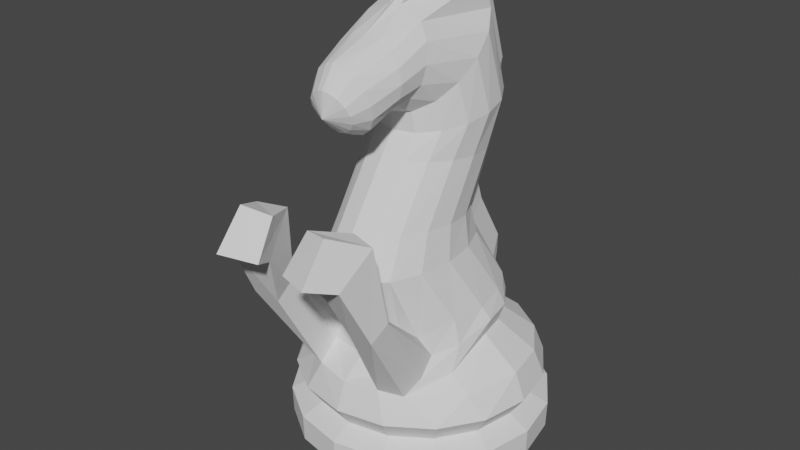 # Source: knight.blend  (saved by Blender 2.80.75; exported with 4.5.12 LTS)
import bpy
from mathutils import Matrix  # noqa: F401  (used for matrix-valued properties, if any)

bpy.ops.wm.read_factory_settings(use_empty=True)
scene = bpy.context.scene
scene.name = 'Scene'

# ---- collections
col_collection = bpy.data.collections.new('Collection'); scene.collection.children.link(col_collection)

# ---- world
world_world = bpy.data.worlds.new('World'); scene.world = world_world
world_world.use_nodes = True; world_world.node_tree.nodes.clear()
_N = world_world.node_tree.nodes; _L = world_world.node_tree.links
n0 = _N.new('ShaderNodeOutputWorld'); n0.name = 'World Output'; n0.location = (300, 300)
n1 = _N.new('ShaderNodeBackground'); n1.name = 'Background'; n1.location = (10, 300)
n1.inputs[0].default_value = (0.05088, 0.05088, 0.05088, 1.0)
_L.new(n1.outputs[0], n0.inputs[0])
n0.is_active_output = True
world_world.color = (0.05088, 0.05088, 0.05088)
world_world.use_sun_shadow = False
world_world.sun_shadow_jitter_overblur = 0.0

# ---- meshes
me_cylinder = bpy.data.meshes.new('Cylinder')
me_cylinder.from_pydata([(0.0, 1.0, 0.0), (0.0, 1.007, 0.2077), (0.3827, 0.9239, 0.0), (0.3853, 0.9301, 0.2077), (0.7071, 0.7071, 0.0), (0.7119, 0.7119, 0.2077), (0.9239, 0.3827, 0.0), (0.9301, 0.3853, 0.2077), (1.0, -4.371e-08, 0.0), (1.007, -4.401e-08, 0.2077), (0.9239, -0.3827, 0.0), (0.9301, -0.3853, 0.2077), (0.7071, -0.7071, 0.0), (0.7119, -0.7119, 0.2077), (0.3827, -0.9239, 0.0), (0.3853, -0.9301, 0.2077), (1.51e-07, -1.0, 0.0), (1.52e-07, -1.007, 0.2077), (1.526e-17, 0.8426, 0.2898), (0.3224, 0.7785, 0.2898), (0.5958, 0.5958, 0.2898), (0.7785, 0.3224, 0.2898), (0.8426, -3.683e-08, 0.2898), (0.7785, -0.3224, 0.2898), (0.5958, -0.5958, 0.2898), (0.3224, -0.7785, 0.2898), (1.272e-07, -0.8426, 0.2898), (1.526e-17, 0.8426, 0.2898), (0.3224, 0.7785, 0.2898), (0.5958, 0.5958, 0.2898), (0.7785, 0.3224, 0.2898), (0.8426, -3.683e-08, 0.2898), (0.7785, -0.3224, 0.2898), (0.5958, -0.5958, 0.2898), (0.3224, -0.7785, 0.2898), (1.272e-07, -0.8426, 0.2898), (1.738e-17, 0.96, 0.4608), (0.3674, 0.8869, 0.4608), (0.6788, 0.6788, 0.4608), (0.8869, 0.3674, 0.4608), (0.96, -4.196e-08, 0.4608), (0.8869, -0.3674, 0.4608), (0.6788, -0.6788, 0.4608), (0.3674, -0.8869, 0.4608), (1.45e-07, -0.96, 0.4608), (1.592e-17, 0.8791, 0.666), (0.3364, 0.8122, 0.666), (0.6216, 0.6216, 0.666), (0.8122, 0.3364, 0.666), (0.8791, -3.843e-08, 0.666), (0.7566, -0.4149, 0.629), (0.43, -0.7286, 0.6525), (0.2691, -0.8271, 0.6907), (1.327e-07, -0.8791, 0.666), (1.074e-17, 0.5931, 0.8849), (0.227, 0.548, 0.8849), (0.4194, 0.4194, 0.8849), (0.548, 0.227, 0.8849), (0.5931, -2.593e-08, 0.8849), (0.5928, -0.3899, 0.7489), (0.4749, -0.5933, 0.7565), (0.3014, -0.6264, 0.7943), (0.0, -0.6892, 0.8131), (1.155e-17, 0.6382, 1.022), (0.2442, 0.5896, 1.022), (0.4513, 0.4513, 1.022), (0.5896, 0.2442, 1.022), (0.6382, -2.79e-08, 1.022), (0.5816, -0.2968, 0.9293), (0.4735, -0.4769, 0.8911), (0.2711, -0.6198, 0.9033), (0.0, -0.6239, 0.9725), (0.2731, 0.2947, 3.403), (0.2229, 0.6045, 1.143), (0.4119, 0.4547, 1.139), (0.5381, 0.2305, 1.132), (0.5824, -0.03393, 1.124), (0.5381, -0.2984, 1.116), (0.4119, -0.5561, 1.047), (0.2777, -0.5855, 1.014), (0.0, -0.7343, 1.107), (0.3555, -0.9839, 1.443), (0.1686, 0.3915, 1.532), (0.3116, 0.2417, 1.533), (0.4071, 0.01739, 1.534), (0.4407, -0.2472, 1.535), (0.4071, -0.5118, 1.537), (0.3116, -0.736, 1.538), (0.1686, -0.8859, 1.539), (0.0, -0.9385, 1.539), (0.5325, -1.183, 1.355), (0.1527, 0.3266, 1.747), (0.2821, 0.2055, 1.757), (0.3686, 0.02433, 1.772), (0.399, -0.1894, 1.79), (0.3686, -0.4031, 1.807), (0.2821, -0.5843, 1.822), (0.1527, -0.7053, 1.832), (0.0, -0.7478, 1.836), (0.2949, -1.064, 2.035), (0.153, 0.5223, 2.169), (0.2827, 0.4128, 2.182), (0.3693, 0.2489, 2.2), (0.3997, 0.05559, 2.222), (0.3693, -0.1377, 2.244), (0.2827, -0.3016, 2.263), (0.153, -0.4111, 2.276), (0.0, -0.4496, 2.28), (0.5528, -1.039, 1.454), (0.1705, 0.6175, 2.595), (0.315, 0.5093, 2.577), (0.4115, 0.3473, 2.551), (0.4455, 0.1563, 2.52), (0.4115, -0.03472, 2.489), (0.315, -0.1967, 2.463), (0.1705, -0.3049, 2.446), (0.0, -0.3429, 2.44), (0.3283, -1.169, 1.345), (0.1525, 0.4529, 3.251), (0.2818, 0.3622, 3.175), (0.3682, 0.2264, 3.06), (0.3985, 0.06626, 2.925), (0.3682, -0.09391, 2.79), (0.2818, -0.2297, 2.675), (0.1525, -0.3204, 2.598), (0.0, -0.3523, 2.571), (0.0, -0.2987, 3.326), (0.04795, -0.3027, 3.3), (0.2217, -0.3142, 3.223), (0.2896, -0.3391, 3.111), (0.3135, -0.3689, 2.968), (0.2896, -0.3892, 2.834), (0.2217, -0.42, 2.733), (0.12, -0.4314, 2.657), (0.0, -0.4355, 2.63), (0.0, -0.6067, 3.161), (0.1137, -0.6056, 3.141), (0.2101, -0.6026, 3.083), (0.2745, -0.5981, 2.997), (0.2971, -0.5928, 2.895), (0.2745, -0.5875, 2.793), (0.2101, -0.583, 2.707), (0.1137, -0.58, 2.649), (0.0, -0.5789, 2.629), (0.0, -0.9035, 3.056), (0.06067, -0.8971, 3.039), (0.146, -0.8779, 2.984), (0.2057, -0.8487, 2.898), (0.2306, -0.8141, 2.797), (0.2169, -0.7792, 2.694), (0.1668, -0.7495, 2.605), (0.08776, -0.7294, 2.545), (0.0, -0.7219, 2.521), (0.0, -1.004, 2.902), (0.04391, -0.9986, 2.893), (0.1047, -0.9829, 2.86), (0.1469, -0.9594, 2.809), (0.164, -0.9318, 2.748), (0.1535, -0.9041, 2.685), (0.117, -0.8807, 2.631), (0.05992, -0.8651, 2.594), (0.0, -0.8596, 2.579), (0.0, -1.016, 2.717), (0.1289, 0.7905, 1.101), (0.0, 0.839, 1.101), (0.1203, 0.8054, 1.223), (0.0, 0.858, 1.224), (0.09868, 0.5924, 1.612), (0.0, 0.645, 1.612), (0.09231, 0.5274, 1.826), (0.0, 0.5699, 1.823), (0.09242, 0.7231, 2.249), (0.0, 0.7616, 2.244), (0.09941, 0.7917, 2.681), (0.0, 0.8297, 2.687), (0.09224, 0.5467, 3.461), (0.0, 0.5786, 3.488), (0.07924, -0.1861, 3.47), (0.0, -0.182, 3.496), (0.195, -1.346, 1.775), (0.5153, -1.134, 2.035), (0.4832, -1.418, 1.816), (0.1519, -1.336, 2.117), (0.1076, -1.525, 1.861), (0.366, -1.411, 2.162), (0.3763, -1.631, 1.889)], [], [(0, 1, 3, 2), (2, 3, 5, 4), (4, 5, 7, 6), (6, 7, 9, 8), (8, 9, 11, 10), (10, 11, 13, 12), (12, 13, 15, 14), (14, 15, 17, 16), (9, 7, 21, 22), (15, 13, 24, 25), (5, 3, 19, 20), (11, 9, 22, 23), (17, 15, 25, 26), (3, 1, 18, 19), (7, 5, 20, 21), (13, 11, 23, 24), (20, 19, 28, 29), (25, 24, 33, 34), (23, 22, 31, 32), (21, 20, 29, 30), (19, 18, 27, 28), (26, 25, 34, 35), (24, 23, 32, 33), (22, 21, 30, 31), (34, 33, 42, 43), (32, 31, 40, 41), (30, 29, 38, 39), (28, 27, 36, 37), (35, 34, 43, 44), (33, 32, 41, 42), (31, 30, 39, 40), (29, 28, 37, 38), (37, 36, 45, 46), (44, 43, 52, 53), (42, 41, 50, 51), (40, 39, 48, 49), (38, 37, 46, 47), (43, 42, 51, 52), (41, 40, 49, 50), (39, 38, 47, 48), (51, 50, 59, 60), (49, 48, 57, 58), (47, 46, 55, 56), (61, 117, 81, 70), (50, 49, 58, 59), (48, 47, 56, 57), (46, 45, 54, 55), (53, 52, 61, 62), (79, 70, 81), (59, 58, 67, 68), (57, 56, 65, 66), (55, 54, 63, 64), (62, 61, 70, 71), (60, 59, 68, 69), (58, 57, 66, 67), (56, 55, 64, 65), (68, 67, 76, 77), (66, 65, 74, 75), (73, 64, 163, 165), (71, 70, 79, 80), (69, 68, 77, 78), (67, 66, 75, 76), (65, 64, 73, 74), (52, 117, 61), (79, 78, 87, 88), (77, 76, 85, 86), (75, 74, 83, 84), (64, 63, 164, 163), (80, 79, 88, 89), (78, 77, 86, 87), (76, 75, 84, 85), (74, 73, 82, 83), (127, 118, 175, 177), (89, 88, 97, 98), (87, 86, 95, 96), (85, 84, 93, 94), (83, 82, 91, 92), (88, 87, 96, 97), (86, 85, 94, 95), (84, 83, 92, 93), (96, 95, 104, 105), (94, 93, 102, 103), (92, 91, 100, 101), (97, 96, 105, 106), (95, 94, 103, 104), (93, 92, 101, 102), (100, 91, 169, 171), (98, 97, 106, 107), (106, 105, 114, 115), (104, 103, 112, 113), (102, 101, 110, 111), (82, 73, 165, 167), (107, 106, 115, 116), (105, 104, 113, 114), (103, 102, 111, 112), (101, 100, 109, 110), (113, 112, 121, 122), (111, 110, 119, 120), (118, 109, 173, 175), (116, 115, 124, 125), (114, 113, 122, 123), (112, 111, 120, 121), (110, 109, 118, 119), (115, 114, 123, 124), (125, 124, 133, 134), (123, 122, 131, 132), (121, 120, 129, 130), (118, 127, 72), (124, 123, 132, 133), (122, 121, 130, 131), (120, 119, 128, 129), (109, 100, 171, 173), (130, 129, 138, 139), (128, 127, 136, 137), (133, 132, 141, 142), (131, 130, 139, 140), (129, 128, 137, 138), (127, 126, 135, 136), (134, 133, 142, 143), (132, 131, 140, 141), (142, 141, 150, 151), (140, 139, 148, 149), (138, 137, 146, 147), (136, 135, 144, 145), (143, 142, 151, 152), (141, 140, 149, 150), (139, 138, 147, 148), (137, 136, 145, 146), (147, 146, 155, 156), (145, 144, 153, 154), (152, 151, 160, 161), (150, 149, 158, 159), (148, 147, 156, 157), (146, 145, 154, 155), (151, 150, 159, 160), (149, 148, 157, 158), (161, 160, 162), (159, 158, 162), (157, 156, 162), (155, 154, 162), (160, 159, 162), (158, 157, 162), (156, 155, 162), (154, 153, 162), (163, 164, 166, 165), (165, 166, 168, 167), (167, 168, 170, 169), (169, 170, 172, 171), (171, 172, 174, 173), (173, 174, 176, 175), (175, 176, 178, 177), (126, 127, 177, 178), (91, 82, 167, 169), (51, 60, 90), (127, 128, 72), (119, 118, 72), (128, 119, 72), (81, 117, 179, 99), (52, 51, 90, 117), (81, 108, 78, 79), (179, 181, 185, 183), (108, 81, 99, 180), (90, 108, 180, 181), (117, 90, 181, 179), (183, 185, 184, 182), (181, 180, 184, 185), (180, 99, 182, 184), (99, 179, 183, 182), (60, 69, 108, 90), (69, 78, 108), (0, 2, 4, 6, 8, 10, 12, 14, 16)])
_uv = me_cylinder.uv_layers.new(name='UVMap')
_uv.uv.foreach_set('vector', [1.0, 0.5, 1.0, 1.0, 0.9375, 1.0, 0.9375, 0.5, 0.9375, 0.5, 0.9375, 1.0, 0.875, 1.0, 0.875, 0.5, 0.875, 0.5, 0.875, 1.0, 0.8125, 1.0, 0.8125, 0.5, 0.8125, 0.5, 0.8125, 1.0, 0.75, 1.0, 0.75, 0.5, 0.75, 0.5, 0.75, 1.0, 0.6875, 1.0, 0.6875, 0.5, 0.6875, 0.5, 0.6875, 1.0, 0.625, 1.0, 0.625, 0.5, 0.625, 0.5, 0.625, 1.0, 0.5625, 1.0, 0.5625, 0.5, 0.5625, 0.5, 0.5625, 1.0, 0.5, 1.0, 0.5, 0.5, 0.75, 1.0, 0.8125, 1.0, 0.8125, 1.0, 0.75, 1.0, 0.5625, 1.0, 0.625, 1.0, 0.625, 1.0, 0.5625, 1.0, 0.875, 1.0, 0.9375, 1.0, 0.9375, 1.0, 0.875, 1.0, 0.6875, 1.0, 0.75, 1.0, 0.75, 1.0, 0.6875, 1.0, 0.5, 1.0, 0.5625, 1.0, 0.5625, 1.0, 0.5, 1.0, 0.9375, 1.0, 1.0, 1.0, 1.0, 1.0, 0.9375, 1.0, 0.8125, 1.0, 0.875, 1.0, 0.875, 1.0, 0.8125, 1.0, 0.625, 1.0, 0.6875, 1.0, 0.6875, 1.0, 0.625, 1.0, 0.875, 1.0, 0.9375, 1.0, 0.9375, 1.0, 0.875, 1.0, 0.5625, 1.0, 0.625, 1.0, 0.625, 1.0, 0.5625, 1.0, 0.6875, 1.0, 0.75, 1.0, 0.75, 1.0, 0.6875, 1.0, 0.8125, 1.0, 0.875, 1.0, 0.875, 1.0, 0.8125, 1.0, 0.9375, 1.0, 1.0, 1.0, 1.0, 1.0, 0.9375, 1.0, 0.5, 1.0, 0.5625, 1.0, 0.5625, 1.0, 0.5, 1.0, 0.625, 1.0, 0.6875, 1.0, 0.6875, 1.0, 0.625, 1.0, 0.75, 1.0, 0.8125, 1.0, 0.8125, 1.0, 0.75, 1.0, 0.5625, 1.0, 0.625, 1.0, 0.625, 1.0, 0.5625, 1.0, 0.6875, 1.0, 0.75, 1.0, 0.75, 1.0, 0.6875, 1.0, 0.8125, 1.0, 0.875, 1.0, 0.875, 1.0, 0.8125, 1.0, 0.9375, 1.0, 1.0, 1.0, 1.0, 1.0, 0.9375, 1.0, 0.5, 1.0, 0.5625, 1.0, 0.5625, 1.0, 0.5, 1.0, 0.625, 1.0, 0.6875, 1.0, 0.6875, 1.0, 0.625, 1.0, 0.75, 1.0, 0.8125, 1.0, 0.8125, 1.0, 0.75, 1.0, 0.875, 1.0, 0.9375, 1.0, 0.9375, 1.0, 0.875, 1.0, 0.9375, 1.0, 1.0, 1.0, 1.0, 1.0, 0.9375, 1.0, 0.5, 1.0, 0.5625, 1.0, 0.5625, 1.0, 0.5, 1.0, 0.625, 1.0, 0.6875, 1.0, 0.6875, 1.0, 0.625, 1.0, 0.75, 1.0, 0.8125, 1.0, 0.8125, 1.0, 0.75, 1.0, 0.875, 1.0, 0.9375, 1.0, 0.9375, 1.0, 0.875, 1.0, 0.5625, 1.0, 0.625, 1.0, 0.625, 1.0, 0.5625, 1.0, 0.6875, 1.0, 0.75, 1.0, 0.75, 1.0, 0.6875, 1.0, 0.8125, 1.0, 0.875, 1.0, 0.875, 1.0, 0.8125, 1.0, 0.625, 1.0, 0.6875, 1.0, 0.6875, 1.0, 0.625, 1.0, 0.75, 1.0, 0.8125, 1.0, 0.8125, 1.0, 0.75, 1.0, 0.875, 1.0, 0.9375, 1.0, 0.9375, 1.0, 0.875, 1.0, 0.5625, 1.0, 0.5625, 1.0, 0.5625, 1.0, 0.5625, 1.0, 0.6875, 1.0, 0.75, 1.0, 0.75, 1.0, 0.6875, 1.0, 0.8125, 1.0, 0.875, 1.0, 0.875, 1.0, 0.8125, 1.0, 0.9375, 1.0, 1.0, 1.0, 1.0, 1.0, 0.9375, 1.0, 0.5, 1.0, 0.5625, 1.0, 0.5625, 1.0, 0.5, 1.0, 0.5625, 1.0, 0.5625, 1.0, 0.5625, 1.0, 0.6875, 1.0, 0.75, 1.0, 0.75, 1.0, 0.6875, 1.0, 0.8125, 1.0, 0.875, 1.0, 0.875, 1.0, 0.8125, 1.0, 0.9375, 1.0, 1.0, 1.0, 1.0, 1.0, 0.9375, 1.0, 0.5, 1.0, 0.5625, 1.0, 0.5625, 1.0, 0.5, 1.0, 0.625, 1.0, 0.6875, 1.0, 0.6875, 1.0, 0.625, 1.0, 0.75, 1.0, 0.8125, 1.0, 0.8125, 1.0, 0.75, 1.0, 0.875, 1.0, 0.9375, 1.0, 0.9375, 1.0, 0.875, 1.0, 0.6875, 1.0, 0.75, 1.0, 0.75, 1.0, 0.6875, 1.0, 0.8125, 1.0, 0.875, 1.0, 0.875, 1.0, 0.8125, 1.0, 0.9375, 1.0, 0.9375, 1.0, 0.9375, 1.0, 0.9375, 1.0, 0.5, 1.0, 0.5625, 1.0, 0.5625, 1.0, 0.5, 1.0, 0.625, 1.0, 0.6875, 1.0, 0.6875, 1.0, 0.625, 1.0, 0.75, 1.0, 0.8125, 1.0, 0.8125, 1.0, 0.75, 1.0, 0.875, 1.0, 0.9375, 1.0, 0.9375, 1.0, 0.875, 1.0, 0.5625, 1.0, 0.5625, 1.0, 0.5625, 1.0, 0.5625, 1.0, 0.625, 1.0, 0.625, 1.0, 0.5625, 1.0, 0.6875, 1.0, 0.75, 1.0, 0.75, 1.0, 0.6875, 1.0, 0.8125, 1.0, 0.875, 1.0, 0.875, 1.0, 0.8125, 1.0, 0.9375, 1.0, 1.0, 1.0, 1.0, 1.0, 0.9375, 1.0, 0.5, 1.0, 0.5625, 1.0, 0.5625, 1.0, 0.5, 1.0, 0.625, 1.0, 0.6875, 1.0, 0.6875, 1.0, 0.625, 1.0, 0.75, 1.0, 0.8125, 1.0, 0.8125, 1.0, 0.75, 1.0, 0.875, 1.0, 0.9375, 1.0, 0.9375, 1.0, 0.875, 1.0, 0.9375, 1.0, 0.9375, 1.0, 0.9375, 1.0, 0.9375, 1.0, 0.5, 1.0, 0.5625, 1.0, 0.5625, 1.0, 0.5, 1.0, 0.625, 1.0, 0.6875, 1.0, 0.6875, 1.0, 0.625, 1.0, 0.75, 1.0, 0.8125, 1.0, 0.8125, 1.0, 0.75, 1.0, 0.875, 1.0, 0.9375, 1.0, 0.9375, 1.0, 0.875, 1.0, 0.5625, 1.0, 0.625, 1.0, 0.625, 1.0, 0.5625, 1.0, 0.6875, 1.0, 0.75, 1.0, 0.75, 1.0, 0.6875, 1.0, 0.8125, 1.0, 0.875, 1.0, 0.875, 1.0, 0.8125, 1.0, 0.625, 1.0, 0.6875, 1.0, 0.6875, 1.0, 0.625, 1.0, 0.75, 1.0, 0.8125, 1.0, 0.8125, 1.0, 0.75, 1.0, 0.875, 1.0, 0.9375, 1.0, 0.9375, 1.0, 0.875, 1.0, 0.5625, 1.0, 0.625, 1.0, 0.625, 1.0, 0.5625, 1.0, 0.6875, 1.0, 0.75, 1.0, 0.75, 1.0, 0.6875, 1.0, 0.8125, 1.0, 0.875, 1.0, 0.875, 1.0, 0.8125, 1.0, 0.9375, 1.0, 0.9375, 1.0, 0.9375, 1.0, 0.9375, 1.0, 0.5, 1.0, 0.5625, 1.0, 0.5625, 1.0, 0.5, 1.0, 0.5625, 1.0, 0.625, 1.0, 0.625, 1.0, 0.5625, 1.0, 0.6875, 1.0, 0.75, 1.0, 0.75, 1.0, 0.6875, 1.0, 0.8125, 1.0, 0.875, 1.0, 0.875, 1.0, 0.8125, 1.0, 0.9375, 1.0, 0.9375, 1.0, 0.9375, 1.0, 0.9375, 1.0, 0.5, 1.0, 0.5625, 1.0, 0.5625, 1.0, 0.5, 1.0, 0.625, 1.0, 0.6875, 1.0, 0.6875, 1.0, 0.625, 1.0, 0.75, 1.0, 0.8125, 1.0, 0.8125, 1.0, 0.75, 1.0, 0.875, 1.0, 0.9375, 1.0, 0.9375, 1.0, 0.875, 1.0, 0.6875, 1.0, 0.75, 1.0, 0.75, 1.0, 0.6875, 1.0, 0.8125, 1.0, 0.875, 1.0, 0.875, 1.0, 0.8125, 1.0, 0.9375, 1.0, 0.9375, 1.0, 0.9375, 1.0, 0.9375, 1.0, 0.5, 1.0, 0.5625, 1.0, 0.5625, 1.0, 0.5, 1.0, 0.625, 1.0, 0.6875, 1.0, 0.6875, 1.0, 0.625, 1.0, 0.75, 1.0, 0.8125, 1.0, 0.8125, 1.0, 0.75, 1.0, 0.875, 1.0, 0.9375, 1.0, 0.9375, 1.0, 0.875, 1.0, 0.5625, 1.0, 0.625, 1.0, 0.625, 1.0, 0.5625, 1.0, 0.5, 1.0, 0.5625, 1.0, 0.5625, 1.0, 0.5, 1.0, 0.625, 1.0, 0.6875, 1.0, 0.6875, 1.0, 0.625, 1.0, 0.75, 1.0, 0.8125, 1.0, 0.8125, 1.0, 0.75, 1.0, 0.9375, 1.0, 0.9375, 1.0, 0.9375, 1.0, 0.5625, 1.0, 0.625, 1.0, 0.625, 1.0, 0.5625, 1.0, 0.6875, 1.0, 0.75, 1.0, 0.75, 1.0, 0.6875, 1.0, 0.8125, 1.0, 0.875, 1.0, 0.875, 1.0, 0.8125, 1.0, 0.9375, 1.0, 0.9375, 1.0, 0.9375, 1.0, 0.9375, 1.0, 0.75, 1.0, 0.8125, 1.0, 0.8125, 1.0, 0.75, 1.0, 0.875, 1.0, 0.9375, 1.0, 0.9375, 1.0, 0.875, 1.0, 0.5625, 1.0, 0.625, 1.0, 0.625, 1.0, 0.5625, 1.0, 0.6875, 1.0, 0.75, 1.0, 0.75, 1.0, 0.6875, 1.0, 0.8125, 1.0, 0.875, 1.0, 0.875, 1.0, 0.8125, 1.0, 0.9375, 1.0, 1.0, 1.0, 1.0, 1.0, 0.9375, 1.0, 0.5, 1.0, 0.5625, 1.0, 0.5625, 1.0, 0.5, 1.0, 0.625, 1.0, 0.6875, 1.0, 0.6875, 1.0, 0.625, 1.0, 0.5625, 1.0, 0.625, 1.0, 0.625, 1.0, 0.5625, 1.0, 0.6875, 1.0, 0.75, 1.0, 0.75, 1.0, 0.6875, 1.0, 0.8125, 1.0, 0.875, 1.0, 0.875, 1.0, 0.8125, 1.0, 0.9375, 1.0, 1.0, 1.0, 1.0, 1.0, 0.9375, 1.0, 0.5, 1.0, 0.5625, 1.0, 0.5625, 1.0, 0.5, 1.0, 0.625, 1.0, 0.6875, 1.0, 0.6875, 1.0, 0.625, 1.0, 0.75, 1.0, 0.8125, 1.0, 0.8125, 1.0, 0.75, 1.0, 0.875, 1.0, 0.9375, 1.0, 0.9375, 1.0, 0.875, 1.0, 0.8125, 1.0, 0.875, 1.0, 0.875, 1.0, 0.8125, 1.0, 0.9375, 1.0, 1.0, 1.0, 1.0, 1.0, 0.9375, 1.0, 0.5, 1.0, 0.5625, 1.0, 0.5625, 1.0, 0.5, 1.0, 0.625, 1.0, 0.6875, 1.0, 0.6875, 1.0, 0.625, 1.0, 0.75, 1.0, 0.8125, 1.0, 0.8125, 1.0, 0.75, 1.0, 0.875, 1.0, 0.9375, 1.0, 0.9375, 1.0, 0.875, 1.0, 0.5625, 1.0, 0.625, 1.0, 0.625, 1.0, 0.5625, 1.0, 0.6875, 1.0, 0.75, 1.0, 0.75, 1.0, 0.6875, 1.0, 0.5, 1.0, 0.5625, 1.0, 0.5, 1.0, 0.625, 1.0, 0.6875, 1.0, 0.625, 1.0, 0.75, 1.0, 0.8125, 1.0, 0.75, 1.0, 0.875, 1.0, 0.9375, 1.0, 0.875, 1.0, 0.5625, 1.0, 0.625, 1.0, 0.5625, 1.0, 0.6875, 1.0, 0.75, 1.0, 0.6875, 1.0, 0.8125, 1.0, 0.875, 1.0, 0.8125, 1.0, 0.9375, 1.0, 1.0, 1.0, 0.9375, 1.0, 0.9375, 1.0, 1.0, 1.0, 1.0, 1.0, 0.9375, 1.0, 0.9375, 1.0, 1.0, 1.0, 1.0, 1.0, 0.9375, 1.0, 0.9375, 1.0, 1.0, 1.0, 1.0, 1.0, 0.9375, 1.0, 0.9375, 1.0, 1.0, 1.0, 1.0, 1.0, 0.9375, 1.0, 0.9375, 1.0, 1.0, 1.0, 1.0, 1.0, 0.9375, 1.0, 0.9375, 1.0, 1.0, 1.0, 1.0, 1.0, 0.9375, 1.0, 0.9375, 1.0, 1.0, 1.0, 1.0, 1.0, 0.9375, 1.0, 1.0, 1.0, 0.9375, 1.0, 0.9375, 1.0, 1.0, 1.0, 0.9375, 1.0, 0.9375, 1.0, 0.9375, 1.0, 0.9375, 1.0, 0.625, 1.0, 0.625, 1.0, 0.625, 1.0, 0.9375, 1.0, 0.875, 1.0, 0.9375, 1.0, 0.875, 1.0, 0.9375, 1.0, 0.875, 1.0, 0.875, 1.0, 0.875, 1.0, 0.875, 1.0, 0.5625, 1.0, 0.5625, 1.0, 0.5625, 1.0, 0.5625, 1.0, 0.5625, 1.0, 0.625, 1.0, 0.625, 1.0, 0.5625, 1.0, 0.5625, 1.0, 0.625, 1.0, 0.625, 1.0, 0.5625, 1.0, 0.5625, 1.0, 0.625, 1.0, 0.625, 1.0, 0.5625, 1.0, 0.625, 1.0, 0.5625, 1.0, 0.5625, 1.0, 0.625, 1.0, 0.625, 1.0, 0.625, 1.0, 0.625, 1.0, 0.625, 1.0, 0.5625, 1.0, 0.625, 1.0, 0.625, 1.0, 0.5625, 1.0, 0.5625, 1.0, 0.625, 1.0, 0.625, 1.0, 0.5625, 1.0, 0.625, 1.0, 0.625, 1.0, 0.625, 1.0, 0.625, 1.0, 0.625, 1.0, 0.5625, 1.0, 0.5625, 1.0, 0.625, 1.0, 0.5625, 1.0, 0.5625, 1.0, 0.5625, 1.0, 0.5625, 1.0, 0.625, 1.0, 0.625, 1.0, 0.625, 1.0, 0.625, 1.0, 0.625, 1.0, 0.625, 1.0, 0.625, 1.0, 1.0, 0.5, 0.9375, 0.5, 0.875, 0.5, 0.8125, 0.5, 0.75, 0.5, 0.6875, 0.5, 0.625, 0.5, 0.5625, 0.5, 0.5, 0.5])
me_cylinder.use_remesh_preserve_volume = False
me_cylinder.use_remesh_preserve_attributes = False
me_cylinder.use_mirror_vertex_groups = False
me_cylinder.update()
me_cube = bpy.data.meshes.new('Cube')
me_cube.from_pydata([(0.0, -0.2433, 0.8923), (0.0, -0.2433, 0.9955), (0.0, 0.2433, 0.8923), (0.0, 0.2433, 0.9955), (0.1754, -0.2183, 0.8923), (0.2107, -0.2183, 0.9955), (0.1754, 0.2183, 0.8923), (0.2107, 0.2183, 0.9955), (0.4533, -1.987e-10, 0.9955), (0.3215, -1.987e-10, 0.8923), (0.0, -0.3053, 0.7186), (0.0, 0.3053, 0.7186), (0.0, -0.2433, 1.182), (0.0, 0.2433, 1.182), (0.2107, 0.2183, 1.182), (0.2107, -0.2183, 1.182), (0.5053, 0.1253, 1.182), (0.5053, -0.1253, 1.182), (0.0, -0.2433, 1.309), (0.0, 0.2433, 1.309), (0.2107, 0.2183, 1.309), (0.2107, -0.2183, 1.309), (0.4533, -1.987e-10, 1.309), (0.0, 0.2433, 1.089), (0.0, -0.2433, 2.462), (0.0, 0.2433, 2.462), (0.2107, 0.2183, 2.462), (0.2107, -0.2183, 2.462), (0.4355, -1.987e-10, 2.462), (0.0, -0.2433, 1.089), (0.0, -0.2183, 2.729), (0.0, 0.2183, 2.729), (0.2107, 0.2183, 1.089), (0.5053, 0.1253, 1.089), (0.0, -1.987e-10, 3.026), (0.2107, -0.2183, 1.089), (0.5053, -0.1253, 1.089), (0.1754, -0.2739, 0.7186), (0.1754, 0.2739, 0.7186), (0.3215, 2.455e-22, 0.6386), (0.0, -0.3053, 0.4456), (0.0, 0.3053, 0.4456), (0.1779, -0.2739, 0.4456), (0.1779, 0.2739, 0.4456), (0.1779, 8.202e-09, 0.4456), (0.0, -0.2427, 0.2935), (0.0, 0.2427, 0.2935), (0.1699, -0.2427, 0.2935), (0.1699, 0.2427, 0.2935), (0.2909, 0.0, 0.2935), (0.0, -0.2427, 0.1668), (0.0, 0.2427, 0.1668), (0.1699, -0.2427, 0.1668), (0.1699, 0.2427, 0.1668), (0.2909, 0.0, 0.1668), (0.0, -0.1621, 0.1246), (0.0, 0.1621, 0.1246), (0.1175, -0.1621, 0.1246), (0.1175, 0.1621, 0.1246), (0.1983, 0.0, 0.1246), (0.0, -0.1621, -0.2415), (0.0, 0.1621, -0.2415), (0.1175, -0.1621, -0.2415), (0.1175, 0.1621, -0.2415), (0.1983, 0.0, -0.2415), (1.078, -0.1112, 0.7232), (1.078, 0.1112, 0.7232), (0.5977, 6.551e-08, 0.1673), (0.0, -0.252, -0.3931), (0.0, 0.252, -0.3931), (0.1782, -0.252, -0.3931), (0.1782, 0.252, -0.3931), (0.3038, 0.0, -0.3931), (0.7063, -0.1112, 0.7232), (0.7063, 0.1112, 0.7232), (0.0, 0.0, -0.6889), (0.4828, 0.1091, 0.4847), (0.4828, -0.1091, 0.4847), (0.1699, -0.2427, 0.2302), (0.2909, 0.0, 0.2302), (0.0, -0.2427, 0.2302), (0.1699, 0.2427, 0.2302), (0.0, 0.2427, 0.2302), (0.0, 0.2129, 0.3477), (0.0, -0.2129, 0.3477), (0.1301, 0.2129, 0.3477), (0.1301, -0.2129, 0.3477), (0.2218, 0.0, 0.3477), (0.0, 0.2487, 0.7186), (0.0, -0.2487, 0.7186), (0.1754, -0.2231, 0.7186), (0.3215, -1.987e-10, 0.7186), (0.1754, 0.2231, 0.7186)], [], [(0, 1, 3, 2), (2, 3, 7, 6), (5, 4, 9, 8), (4, 5, 1, 0), (91, 39, 92), (29, 35, 15, 12), (37, 42, 67, 77), (89, 88, 11, 10), (23, 29, 12, 13), (6, 7, 8, 9), (13, 12, 18, 19), (17, 16, 22), (32, 23, 13, 14), (36, 33, 16, 17), (33, 32, 14, 16), (35, 36, 17, 15), (20, 19, 25, 26), (18, 21, 27, 24), (15, 17, 22, 21), (12, 15, 21, 18), (14, 13, 19, 20), (16, 14, 20, 22), (27, 28, 34, 30), (25, 24, 30, 31), (22, 20, 26, 28), (8, 7, 32, 33), (19, 18, 24, 25), (21, 22, 28, 27), (8, 33, 36), (31, 30, 34), (24, 27, 30), (26, 25, 31), (28, 26, 31, 34), (5, 8, 36, 35), (7, 3, 23, 32), (3, 1, 29, 23), (1, 5, 35, 29), (11, 38, 43, 41), (91, 90, 39), (90, 89, 10, 37), (88, 92, 38, 11), (83, 85, 48, 46), (84, 83, 46, 45), (10, 11, 41, 40), (37, 10, 40, 42), (43, 38, 76, 67), (78, 80, 50, 52), (79, 78, 52, 54), (87, 86, 47, 49), (86, 84, 45, 47), (85, 87, 49, 48), (50, 51, 56, 55), (53, 54, 59, 58), (81, 79, 54, 53), (80, 82, 51, 50), (82, 81, 53, 51), (59, 57, 62, 64), (56, 58, 63, 61), (51, 53, 58, 56), (54, 52, 57, 59), (52, 50, 55, 57), (67, 76, 74, 66), (77, 67, 65, 73), (57, 55, 60, 62), (58, 59, 64, 63), (55, 56, 61, 60), (64, 62, 70, 72), (61, 63, 71, 69), (60, 61, 69, 68), (63, 64, 72, 71), (62, 60, 68, 70), (74, 76, 77, 73), (76, 39, 77), (72, 70, 75), (69, 71, 75), (68, 69, 75), (71, 72, 75), (70, 68, 75), (37, 77, 39, 90), (66, 74, 73, 65), (38, 92, 39, 76), (46, 48, 81, 82), (45, 46, 82, 80), (48, 49, 79, 81), (49, 47, 78, 79), (47, 45, 80, 78), (43, 44, 87, 85), (42, 40, 84, 86), (44, 42, 86, 87), (40, 41, 83, 84), (41, 43, 85, 83), (44, 67, 42), (2, 6, 92, 88), (4, 0, 89, 90), (6, 9, 91, 92), (0, 2, 88, 89), (9, 4, 90, 91), (67, 65, 66), (43, 67, 44)])
_uv = me_cube.uv_layers.new(name='UVMap')
_uv.uv.foreach_set('vector', [0.375, 0.0, 0.625, 0.0, 0.625, 0.25, 0.375, 0.25, 0.375, 0.25, 0.625, 0.25, 0.625, 0.5, 0.375, 0.5, 0.625, 0.75, 0.375, 0.75, 0.375, 0.75, 0.625, 0.75, 0.375, 0.75, 0.625, 0.75, 0.625, 1.0, 0.375, 1.0, 0.375, 0.5, 0.0, 0.0, 0.375, 0.5, 0.625, 1.0, 0.625, 0.75, 0.625, 0.75, 0.625, 1.0, 0.375, 0.75, 0.375, 0.75, 0.375, 0.75, 0.375, 0.75, 0.375, 0.0, 0.375, 0.25, 0.375, 0.25, 0.375, 0.0, 0.625, 0.25, 0.625, 0.0, 0.625, 0.0, 0.625, 0.25, 0.375, 0.5, 0.625, 0.5, 0.625, 0.5, 0.375, 0.5, 0.625, 0.25, 0.625, 0.0, 0.625, 0.0, 0.625, 0.25, 0.625, 0.75, 0.625, 0.5, 0.625, 0.75, 0.625, 0.5, 0.625, 0.25, 0.625, 0.25, 0.625, 0.5, 0.625, 0.75, 0.625, 0.5, 0.625, 0.5, 0.625, 0.75, 0.625, 0.5, 0.625, 0.5, 0.625, 0.5, 0.625, 0.5, 0.625, 0.75, 0.625, 0.75, 0.625, 0.75, 0.625, 0.75, 0.625, 0.5, 0.625, 0.25, 0.625, 0.25, 0.625, 0.5, 0.625, 1.0, 0.625, 0.75, 0.625, 0.75, 0.625, 1.0, 0.625, 0.75, 0.625, 0.75, 0.625, 0.75, 0.625, 0.75, 0.625, 1.0, 0.625, 0.75, 0.625, 0.75, 0.625, 1.0, 0.625, 0.5, 0.625, 0.25, 0.625, 0.25, 0.625, 0.5, 0.625, 0.5, 0.625, 0.5, 0.625, 0.5, 0.625, 0.5, 0.625, 0.75, 0.625, 0.75, 0.625, 0.75, 0.625, 0.75, 0.625, 0.25, 0.625, 0.0, 0.625, 0.0, 0.625, 0.25, 0.625, 0.5, 0.625, 0.5, 0.625, 0.5, 0.625, 0.5, 0.625, 0.5, 0.625, 0.5, 0.625, 0.5, 0.625, 0.5, 0.625, 0.25, 0.625, 0.0, 0.625, 0.0, 0.625, 0.25, 0.625, 0.75, 0.625, 0.75, 0.625, 0.75, 0.625, 0.75, 0.625, 0.5, 0.625, 0.5, 0.625, 0.75, 0.625, 0.5, 0.625, 0.75, 0.625, 0.5, 0.625, 1.0, 0.625, 0.75, 0.625, 1.0, 0.625, 0.5, 0.625, 0.25, 0.625, 0.5, 0.625, 0.5, 0.625, 0.5, 0.625, 0.5, 0.625, 0.5, 0.625, 0.75, 0.625, 0.75, 0.625, 0.75, 0.625, 0.75, 0.625, 0.5, 0.625, 0.25, 0.625, 0.25, 0.625, 0.5, 0.625, 0.25, 0.625, 0.0, 0.625, 0.0, 0.625, 0.25, 0.625, 1.0, 0.625, 0.75, 0.625, 0.75, 0.625, 1.0, 0.375, 0.25, 0.375, 0.5, 0.375, 0.5, 0.375, 0.25, 0.375, 0.75, 0.375, 0.75, 0.0, 0.0, 0.375, 0.75, 0.375, 1.0, 0.375, 1.0, 0.375, 0.75, 0.375, 0.25, 0.375, 0.5, 0.375, 0.5, 0.375, 0.25, 0.375, 0.25, 0.375, 0.5, 0.375, 0.5, 0.375, 0.25, 0.375, 0.0, 0.375, 0.25, 0.375, 0.25, 0.375, 0.0, 0.375, 0.0, 0.375, 0.25, 0.375, 0.25, 0.375, 0.0, 0.375, 0.75, 0.375, 1.0, 0.375, 1.0, 0.375, 0.75, 0.375, 0.5, 0.375, 0.5, 0.375, 0.5, 0.375, 0.5, 0.375, 0.75, 0.375, 1.0, 0.375, 1.0, 0.375, 0.75, 0.375, 0.75, 0.375, 0.75, 0.375, 0.75, 0.375, 0.75, 0.375, 0.75, 0.375, 0.75, 0.375, 0.75, 0.375, 0.75, 0.375, 0.75, 0.375, 1.0, 0.375, 1.0, 0.375, 0.75, 0.375, 0.5, 0.375, 0.5, 0.375, 0.5, 0.375, 0.5, 0.375, 0.0, 0.375, 0.25, 0.375, 0.25, 0.375, 0.0, 0.375, 0.5, 0.375, 0.5, 0.375, 0.5, 0.375, 0.5, 0.375, 0.5, 0.375, 0.5, 0.375, 0.5, 0.375, 0.5, 0.375, 0.0, 0.375, 0.25, 0.375, 0.25, 0.375, 0.0, 0.375, 0.25, 0.375, 0.5, 0.375, 0.5, 0.375, 0.25, 0.375, 0.75, 0.375, 0.75, 0.375, 0.75, 0.375, 0.75, 0.375, 0.25, 0.375, 0.5, 0.375, 0.5, 0.375, 0.25, 0.375, 0.25, 0.375, 0.5, 0.375, 0.5, 0.375, 0.25, 0.375, 0.75, 0.375, 0.75, 0.375, 0.75, 0.375, 0.75, 0.375, 0.75, 0.375, 1.0, 0.375, 1.0, 0.375, 0.75, 0.375, 0.5, 0.375, 0.5, 0.375, 0.5, 0.375, 0.5, 0.375, 0.75, 0.375, 0.75, 0.375, 0.75, 0.375, 0.75, 0.375, 0.75, 0.375, 1.0, 0.375, 1.0, 0.375, 0.75, 0.375, 0.5, 0.375, 0.5, 0.375, 0.5, 0.375, 0.5, 0.375, 0.0, 0.375, 0.25, 0.375, 0.25, 0.375, 0.0, 0.375, 0.75, 0.375, 0.75, 0.375, 0.75, 0.375, 0.75, 0.375, 0.25, 0.375, 0.5, 0.375, 0.5, 0.375, 0.25, 0.375, 0.0, 0.375, 0.25, 0.375, 0.25, 0.375, 0.0, 0.375, 0.5, 0.375, 0.5, 0.375, 0.5, 0.375, 0.5, 0.375, 0.75, 0.375, 1.0, 0.375, 1.0, 0.375, 0.75, 0.375, 0.5, 0.375, 0.5, 0.375, 0.75, 0.375, 0.75, 0.375, 0.5, 0.0, 0.0, 0.375, 0.75, 0.375, 0.75, 0.375, 0.75, 0.375, 0.75, 0.375, 0.25, 0.375, 0.5, 0.375, 0.25, 0.375, 0.0, 0.375, 0.25, 0.375, 0.0, 0.375, 0.5, 0.375, 0.5, 0.375, 0.5, 0.375, 0.75, 0.375, 1.0, 0.375, 0.75, 0.375, 0.75, 0.375, 0.75, 0.0, 0.0, 0.375, 0.75, 0.375, 0.5, 0.375, 0.5, 0.375, 0.75, 0.375, 0.75, 0.375, 0.5, 0.375, 0.5, 0.0, 0.0, 0.375, 0.5, 0.375, 0.25, 0.375, 0.5, 0.375, 0.5, 0.375, 0.25, 0.375, 0.0, 0.375, 0.25, 0.375, 0.25, 0.375, 0.0, 0.375, 0.5, 0.375, 0.5, 0.375, 0.5, 0.375, 0.5, 0.375, 0.75, 0.375, 0.75, 0.375, 0.75, 0.375, 0.75, 0.375, 0.75, 0.375, 1.0, 0.375, 1.0, 0.375, 0.75, 0.375, 0.5, 0.375, 0.5, 0.375, 0.5, 0.375, 0.5, 0.375, 0.75, 0.375, 1.0, 0.375, 1.0, 0.375, 0.75, 0.375, 0.75, 0.375, 0.75, 0.375, 0.75, 0.375, 0.75, 0.375, 0.0, 0.375, 0.25, 0.375, 0.25, 0.375, 0.0, 0.375, 0.25, 0.375, 0.5, 0.375, 0.5, 0.375, 0.25, 0.375, 0.75, 0.375, 0.75, 0.375, 0.75, 0.375, 0.25, 0.375, 0.5, 0.375, 0.5, 0.375, 0.25, 0.375, 0.75, 0.375, 1.0, 0.375, 1.0, 0.375, 0.75, 0.375, 0.5, 0.375, 0.5, 0.375, 0.5, 0.375, 0.5, 0.375, 0.0, 0.375, 0.25, 0.375, 0.25, 0.375, 0.0, 0.375, 0.75, 0.375, 0.75, 0.375, 0.75, 0.375, 0.75, 0.375, 0.75, 0.375, 0.75, 0.375, 0.5, 0.375, 0.5, 0.375, 0.5, 0.375, 0.75])
me_cube.use_remesh_preserve_volume = False
me_cube.use_remesh_preserve_attributes = False
me_cube.use_mirror_vertex_groups = False
me_cube.update()
arm_armature = bpy.data.armatures.new('Armature')  # bones are not reproduced

# ---- objects
ob_horse = bpy.data.objects.new('Horse', me_cylinder)
ob_horse_armature = bpy.data.objects.new('Horse Armature', arm_armature)
ob_sword = bpy.data.objects.new('Sword', me_cube)

# ---- transforms, parenting, visibility, modifiers, constraints
ob_horse.parent = ob_horse_armature
ob_horse.location = (0.0, 0.0, 0.0)
ob_horse.lineart.crease_threshold = 0.0
_vg = ob_horse.vertex_groups.new(name='Spine')
for _i, _w in zip([0, 1, 2, 3, 4, 5, 6, 7, 8, 9, 10, 11, 12, 13, 14, 15, 16, 17, 18, 19, 20, 21, 22, 23, 24, 25, 26, 27, 28, 29, 30, 31, 32, 33, 34, 35, 36, 37, 38, 39, 40, 41, 42, 43, 44, 45, 46, 47, 48, 49, 50, 51, 52, 53, 54, 55, 56, 57, 58, 59, 60, 61, 62, 63, 64, 65, 66, 67, 68, 69, 70, 71, 73, 74, 75, 76, 77, 78, 79, 80, 82, 83, 84, 85, 86, 87, 88, 89, 90, 91, 92, 93, 94, 95, 96, 97, 98, 100, 101, 102, 103, 104, 105, 106, 107, 108, 112, 113, 114, 115, 116, 117, 122, 123, 124, 125, 163, 164, 165, 166, 167, 168, 169, 170, 171, 172, 179, 180, 181, 182, 183, 184, 185], [1.0, 1.0, 1.0, 1.0, 1.0, 1.0, 1.0, 1.0, 1.0, 1.0, 1.0, 1.0, 1.0, 0.994, 1.0, 1.0, 1.0, 1.0, 1.0, 0.942, 0.749, 0.9747, 0.999, 0.9867, 0.8835, 0.9851, 0.9999, 0.9388, 0.8893, 0.9263, 0.8729, 0.8078, 0.6179, 0.24, 0.09366, 0.08465, 0.02822, 0.1198, 0.0004676, 0.006859, 5.011e-06, 0.05719, 0.000237, 0.02319, 0.06229, 0.03075, 1.377e-05, 2.227e-06, 1.766e-05, 1.143e-05, 1.71e-08, 8.919e-07, 5.013e-06, 0.002325, 0.001994, 0.0004056, 6.529e-05, 2.404e-05, 3.838e-05, 0.0, 0.04341, 5.607e-05, 0.0002701, 7.656e-05, 0.0, 1.143e-06, 1.852e-05, 4.151e-05, 0.0009316, 0.02462, 0.0004458, 3.215e-06, 1.744e-06, 0.0, 1.314e-05, 1.464e-05, 0.008663, 0.002033, 1.461e-05, 5.478e-08, 0.001604, 0.0009447, 0.01712, 0.0002636, 0.0001486, 8.024e-05, 0.001269, 0.02081, 0.0, 0.0007355, 1.732e-05, 0.0003585, 0.005065, 0.00195, 1.616e-06, 8.48e-05, 0.0185, 0.08961, 0.06789, 0.04186, 0.0217, 0.01926, 0.04739, 0.03886, 0.05481, 0.0, 0.0, 0.0, 2.256e-05, 0.0293, 0.05673, 0.0, 0.0, 0.0, 0.0, 0.01184, 4.097e-06, 3.753e-06, 2.134e-05, 2.421e-05, 0.01933, 0.0814, 0.004214, 0.03263, 0.07716, 0.08272, 0.0, 0.0, 0.0, 0.0, 0.0, 0.0, 0.0]): _vg.add([_i], _w, 'REPLACE')
_vg = ob_horse.vertex_groups.new(name='Neck')
for _i, _w in zip([0, 1, 2, 3, 4, 5, 6, 7, 8, 9, 11, 13, 15, 17, 18, 19, 20, 21, 22, 23, 24, 25, 26, 27, 28, 29, 30, 31, 32, 33, 34, 35, 36, 37, 38, 39, 40, 41, 42, 43, 44, 45, 46, 47, 48, 49, 50, 51, 52, 53, 54, 55, 56, 57, 58, 59, 60, 61, 62, 63, 64, 65, 66, 67, 68, 69, 70, 71, 72, 73, 74, 75, 76, 77, 78, 79, 80, 82, 83, 84, 85, 86, 87, 88, 89, 91, 92, 93, 94, 95, 96, 97, 98, 100, 101, 102, 103, 104, 105, 106, 107, 109, 110, 111, 112, 113, 114, 115, 116, 118, 119, 120, 121, 122, 123, 124, 125, 126, 127, 128, 129, 130, 131, 132, 133, 134, 136, 137, 138, 139, 140, 141, 142, 143, 144, 145, 146, 147, 148, 149, 150, 151, 152, 153, 154, 155, 156, 157, 158, 159, 160, 161, 162, 163, 164, 165, 166, 167, 168, 169, 170, 171, 172, 173, 174, 175, 176, 177, 178, 183], [0.06972, 0.2051, 0.267, 0.2025, 0.0, 0.07125, 0.0, 0.0002123, 0.0, 0.1271, 0.06656, 0.03586, 0.05697, 0.05435, 0.6231, 0.4712, 0.5188, 0.2097, 0.375, 0.2697, 0.249, 0.0, 0.007954, 0.6397, 0.4699, 0.5188, 0.2099, 0.375, 0.2697, 0.249, 0.0, 0.2687, 0.7379, 0.7283, 0.7406, 0.6943, 0.7422, 0.7419, 0.7422, 0.7418, 0.495, 0.6329, 0.6456, 0.736, 0.7336, 0.7421, 0.7217, 0.2281, 0.08376, 0.4994, 0.5548, 0.5427, 0.3255, 0.3045, 0.6316, 0.7365, 0.1235, 0.5, 0.5, 0.536, 0.5775, 0.5632, 0.5507, 0.7422, 0.7422, 0.3501, 0.3954, 0.5, 0.481, 0.6326, 0.6822, 0.5303, 0.7421, 0.7422, 0.02477, 0.2805, 0.5, 0.7409, 0.5284, 0.6486, 0.7422, 0.6942, 0.6661, 0.7355, 0.4013, 0.7392, 0.5085, 0.6376, 0.7415, 0.7406, 0.7422, 0.7354, 0.7417, 0.7422, 0.7301, 0.5627, 0.7849, 0.8887, 0.7527, 0.7424, 0.7425, 0.7153, 0.7871, 0.8913, 0.9235, 0.9093, 0.8693, 0.7796, 0.7426, 0.5172, 0.5743, 0.7489, 0.7853, 0.7521, 0.6886, 0.6205, 0.5972, 0.05535, 0.05336, 0.08173, 0.1052, 0.1374, 0.1864, 0.2156, 0.2693, 0.3263, 0.0, 0.0, 0.01623, 0.03384, 0.04801, 0.06007, 0.06908, 0.09888, 0.0, 0.0, 0.0, 0.0, 4.011e-07, 0.0009789, 0.01528, 0.01544, 0.05993, 0.0002153, 0.001109, 0.004647, 0.01221, 0.01491, 0.005748, 0.000282, 0.0001422, 0.002394, 0.006953, 0.5003, 0.5508, 0.5007, 0.5671, 0.7265, 0.7072, 0.7422, 0.7422, 0.7458, 0.7856, 0.3287, 0.3002, 0.5005, 0.5102, 0.09235, 0.08492, 0.01084]): _vg.add([_i], _w, 'REPLACE')
_vg = ob_horse.vertex_groups.new(name='Head')
for _i, _w in zip([72, 104, 105, 106, 107, 109, 110, 111, 112, 113, 114, 115, 116, 118, 119, 120, 121, 122, 123, 124, 125, 126, 127, 128, 129, 130, 131, 132, 133, 134, 135, 136, 137, 138, 139, 140, 141, 142, 143, 144, 145, 146, 147, 148, 149, 150, 151, 152, 153, 154, 155, 156, 157, 158, 159, 160, 161, 162, 171, 172, 173, 174, 175, 176, 177, 178], [0.5186, 0.002537, 0.02495, 0.0513, 0.06911, 0.07836, 0.0671, 0.05387, 0.05805, 0.07566, 0.1039, 0.1427, 0.192, 0.4819, 0.4246, 0.2491, 0.2115, 0.2427, 0.3004, 0.3613, 0.4023, 0.9445, 0.9465, 0.9179, 0.8941, 0.8611, 0.8105, 0.7787, 0.7199, 0.6646, 0.9873, 0.9836, 0.9758, 0.9651, 0.953, 0.9396, 0.9249, 0.9043, 0.8726, 0.9961, 0.996, 0.9947, 0.9918, 0.9867, 0.9792, 0.9706, 0.9628, 0.9561, 0.9977, 0.9976, 0.997, 0.9958, 0.9939, 0.9912, 0.9879, 0.9845, 0.9813, 0.9954, 0.02311, 0.02552, 0.1077, 0.1069, 0.4995, 0.4897, 0.9076, 0.915]): _vg.add([_i], _w, 'REPLACE')
_vg = ob_horse.vertex_groups.new(name='Bicep.Left')
for _i, _w in zip([2, 3, 4, 5, 6, 7, 8, 9, 10, 11, 12, 13, 14, 15, 16, 17, 19, 20, 21, 22, 23, 24, 25, 26, 28, 29, 30, 31, 32, 33, 34, 35, 37, 38, 39, 40, 41, 42, 43, 44, 46, 47, 48, 49, 50, 51, 52, 53, 55, 56, 57, 58, 59, 60, 61, 62, 63, 64, 65, 66, 67, 68, 69, 70, 71, 73, 74, 75, 76, 77, 78, 79, 80, 81, 82, 83, 84, 85, 86, 87, 88, 89, 90, 91, 92, 93, 95, 96, 97, 98, 108, 117, 163, 164, 165, 166, 167, 168, 169, 170, 179, 181], [0.0, 0.0, 0.0, 0.0, 0.0, 0.0, 0.0, 0.0, 0.0, 0.0, 0.0, 0.0, 0.0, 0.0, 0.0, 0.0, 0.0, 0.0, 0.0, 0.0, 0.0, 0.0, 0.0, 0.0, 0.002989, 4.015e-05, 0.000384, 3.418e-07, 0.005385, 0.01365, 0.001553, 4.535e-15, 0.001728, 2.134e-08, 1.33e-06, 0.01545, 1.531e-05, 0.0005608, 1.946e-15, 3.522e-31, 0.00157, 7.914e-06, 5.362e-07, 0.0004356, 0.0004381, 5.511e-07, 0.001189, 7.822e-19, 0.0, 0.0009145, 1.859e-07, 2.404e-10, 0.0, 2.007e-05, 5.706e-05, 1.399e-09, 0.0, 0.0, 0.0001771, 1.206e-05, 7.836e-09, 3.755e-07, 9.907e-07, 1.112e-06, 1.437e-07, 0.0, 9.332e-06, 5.917e-06, 5.005e-06, 1.133e-05, 0.01975, 8.118e-05, 0.001112, 0.9424, 0.0, 0.0, 0.01029, 0.05816, 0.0009397, 0.002932, 0.09538, 0.09535, 0.5212, 0.0, 0.0, 0.0, 0.005469, 0.01763, 0.007334, 0.0312, 0.5159, 0.9255, 0.0, 0.0, 0.0, 0.0, 0.0, 0.0, 0.0, 0.0, 0.05327, 0.00533]): _vg.add([_i], _w, 'REPLACE')
_vg = ob_horse.vertex_groups.new(name='Forearm.Left')
for _i, _w in zip([0, 1, 2, 3, 15, 17, 18, 19, 25, 26, 27, 28, 34, 35, 36, 37, 43, 44, 45, 46, 53, 78, 81, 90, 99, 108, 117, 179, 180, 181, 182, 183, 184, 185], [0.0, 0.0, 0.0, 0.0, 0.0, 0.0, 0.0, 0.0, 0.0, 0.0, 0.0, 0.0, 0.0, 0.0, 0.0, 0.0, 0.0, 0.0, 0.0, 0.0, 0.0, 0.003466, 0.03108, 0.478, 0.4494, 0.4786, 0.05791, 0.0963, 0.499, 0.7988, 0.07054, 0.001425, 0.09769, 0.1565]): _vg.add([_i], _w, 'REPLACE')
_vg = ob_horse.vertex_groups.new(name='Hoof.Left')
for _i, _w in zip([0, 1, 2, 3, 15, 16, 17, 18, 19, 25, 27, 28, 34, 35, 36, 37, 43, 44, 45, 46, 53, 99, 179, 180, 181, 182, 183, 184, 185], [0.0, 0.0, 0.0, 0.0, 0.0, 0.0, 0.0, 0.0, 0.0, 0.0, 0.0, 0.0, 0.0, 0.0, 0.0, 0.0, 0.0, 0.0, 0.0, 0.0, 0.0, 0.5323, 0.8502, 0.4903, 0.1735, 0.9251, 0.9614, 0.8989, 0.8356]): _vg.add([_i], _w, 'REPLACE')
_vg = ob_horse.vertex_groups.new(name='Bicep.Right')
for _i, _w in zip([0, 1, 2, 3, 4, 5, 6, 7, 8, 9, 11, 12, 13, 15, 16, 17, 18, 19, 20, 21, 22, 23, 24, 25, 26, 27, 28, 29, 30, 31, 32, 33, 34, 35, 36, 37, 38, 39, 40, 41, 42, 43, 44, 45, 46, 47, 48, 49, 51, 52, 53, 54, 55, 56, 57, 58, 61, 62, 63, 64, 65, 66, 70, 71, 73, 74, 75, 79, 80, 163], [0.0, 0.0, 0.0, 0.0, 0.0, 0.0, 0.0, 0.0, 0.0, 0.0, 0.0, 0.0, 0.0, 0.0, 0.0, 0.0, 0.0, 0.0, 0.0, 0.0, 0.0, 0.0, 0.0, 0.0, 0.0, 0.0, 0.0, 0.0, 0.0, 0.0, 0.0, 1.234e-06, 4.311e-05, 0.01824, 0.0, 0.0, 0.0, 0.0, 0.0, 0.0, 0.0, 5.379e-09, 8.01e-06, 0.0, 0.0, 0.0, 0.0, 0.0, 0.0, 0.007723, 0.0001469, 0.0, 0.0, 0.0, 0.0, 0.0, 0.01515, 0.118, 0.0, 0.0, 0.0, 0.0, 0.02284, 0.1116, 0.0, 0.0, 0.0, 5.746e-05, 0.05582, 0.0]): _vg.add([_i], _w, 'REPLACE')
_vg = ob_horse.vertex_groups.new(name='Forearm.Right')
for _i, _w in zip([0, 1, 2, 3, 4, 5, 6, 7, 17, 18, 19, 20, 21, 25, 26, 27, 28, 29, 30, 34, 35, 37, 38, 39, 43, 44, 47, 48, 49, 57], [0.0, 0.0, 0.0, 0.0, 0.0, 0.0, 0.0, 0.0, 0.0, 0.0, 0.0, 0.0, 0.0, 0.0, 0.0, 0.0, 0.0, 0.0, 0.0, 0.0, 0.0, 0.0, 0.0, 0.0, 0.0, 0.0, 0.0, 0.0, 0.0, 0.0]): _vg.add([_i], _w, 'REPLACE')
_vg = ob_horse.vertex_groups.new(name='Hoof.Right')
for _i, _w in zip([0, 1, 2, 3, 4, 5, 6, 7, 15, 17, 18, 19, 20, 21, 25, 26, 27, 28, 29, 30, 34, 35, 36, 37, 38, 39, 43, 44, 45, 46, 47, 48, 53, 54, 55, 63, 64, 163], [0.0, 0.0, 0.0, 0.0, 0.0, 0.0, 0.0, 0.0, 0.0, 0.0, 0.0, 0.0, 0.0, 0.0, 0.0, 0.0, 0.0, 0.0, 0.0, 0.0, 0.0, 0.0, 0.0, 0.0, 0.0, 0.0, 0.0, 0.0, 0.0, 0.0, 0.0, 0.0, 0.0, 0.0, 0.0, 0.0, 0.0, 0.0]): _vg.add([_i], _w, 'REPLACE')
_m = ob_horse.modifiers.new('Mirror', 'MIRROR')
_m.use_clip = True
_m = ob_horse.modifiers.new('Armature', 'ARMATURE')
_m.object = ob_horse_armature
ob_horse_armature.location = (0.0, 0.0, 0.0)
ob_horse_armature.show_in_front = True
ob_horse_armature.lineart.crease_threshold = 0.0
ob_sword.parent = ob_horse_armature
ob_sword.location = (0.0, 0.0, 0.0)
ob_sword.scale = (0.7087, 0.7087, 0.7087)
ob_sword.lineart.crease_threshold = 0.0
_vg = ob_sword.vertex_groups.new(name='Spine')
_vg = ob_sword.vertex_groups.new(name='Neck')
_vg = ob_sword.vertex_groups.new(name='Head')
_vg = ob_sword.vertex_groups.new(name='Bicep.Left')
_vg = ob_sword.vertex_groups.new(name='Forearm.Left')
_vg = ob_sword.vertex_groups.new(name='Hoof.Left')
_vg = ob_sword.vertex_groups.new(name='Bicep.Right')
_vg = ob_sword.vertex_groups.new(name='Forearm.Right')
_vg = ob_sword.vertex_groups.new(name='Hoof.Right')
_vg = ob_sword.vertex_groups.new(name='Sword')
for _i, _w in zip([0, 1, 2, 3, 4, 5, 6, 7, 8, 9, 10, 11, 12, 13, 14, 15, 16, 17, 18, 19, 20, 21, 22, 23, 24, 25, 26, 27, 28, 29, 30, 31, 32, 33, 34, 35, 36, 37, 38, 39, 40, 41, 42, 43, 44, 45, 46, 47, 48, 49, 50, 51, 52, 53, 54, 55, 56, 57, 58, 59, 60, 61, 62, 63, 64, 65, 66, 67, 68, 69, 70, 71, 72, 73, 74, 75, 76, 77, 78, 79, 80, 81, 82, 83, 84, 85, 86, 87, 88, 89, 90, 91, 92], [1.0, 1.0, 1.0, 1.0, 1.0, 1.0, 1.0, 1.0, 1.0, 1.0, 1.0, 1.0, 1.0, 1.0, 1.0, 1.0, 1.0, 1.0, 1.0, 1.0, 1.0, 1.0, 1.0, 1.0, 0.9925, 0.9977, 1.0, 0.9985, 0.9995, 1.0, 0.9996, 1.0, 1.0, 1.0, 0.9998, 1.0, 1.0, 1.0, 1.0, 1.0, 1.0, 1.0, 1.0, 1.0, 0.9947, 1.0, 1.0, 1.0, 1.0, 1.0, 1.0, 1.0, 0.9996, 0.9985, 1.0, 1.0, 1.0, 1.0, 1.0, 1.0, 1.0, 1.0, 1.0, 1.0, 0.9999, 0.9898, 1.0, 0.9998, 1.0, 1.0, 1.0, 1.0, 1.0, 1.0, 1.0, 0.9995, 1.0, 0.9989, 0.9996, 1.0, 1.0, 0.9999, 1.0, 1.0, 1.0, 1.0, 1.0, 1.0, 1.0, 1.0, 1.0, 1.0, 1.0]): _vg.add([_i], _w, 'REPLACE')
_m = ob_sword.modifiers.new('Mirror', 'MIRROR')
_m.use_clip = True
_m = ob_sword.modifiers.new('Armature', 'ARMATURE')
_m.object = ob_horse_armature

# ---- collection membership
col_collection.objects.link(ob_horse)
col_collection.objects.link(ob_horse_armature)
col_collection.objects.link(ob_sword)

# ---- scene / render settings (as saved in the file)
scene.frame_start = 0; scene.frame_end = 58; scene.frame_set(39)
scene.render.engine = 'BLENDER_EEVEE_NEXT'
scene.cycles.use_denoising = False
scene.cycles.samples = 128
scene.cycles.sampling_pattern = 'TABULATED_SOBOL'
scene.cycles.use_adaptive_sampling = False
scene.cycles.use_light_tree = False
scene.view_settings.view_transform = 'Filmic'
bpy.context.view_layer.update()

# ---- added for rendering (the .blend has no active camera and no usable light): camera, sun
cam_auto = bpy.data.cameras.new('AutoCamera')
cam_auto.lens = 50.0
cam_auto.sensor_width = 36.0
cam_auto.clip_end = 1000.0
ob_auto_camera = bpy.data.objects.new('AutoCamera', cam_auto)
scene.collection.objects.link(ob_auto_camera)
ob_auto_camera.location = (4.49953, -5.65611, 5.28007)
ob_auto_camera.rotation_euler = (1.09748, -7.21219e-08, 0.694738)
scene.camera = ob_auto_camera
light_auto_sun = bpy.data.lights.new('AutoSun', 'SUN')
light_auto_sun.energy = 3.0
light_auto_sun.angle = 0.0523599
ob_auto_sun = bpy.data.objects.new('AutoSun', light_auto_sun)
scene.collection.objects.link(ob_auto_sun)
ob_auto_sun.rotation_euler = (0.872665, 0.174533, 0.523599)
bpy.context.view_layer.update()
